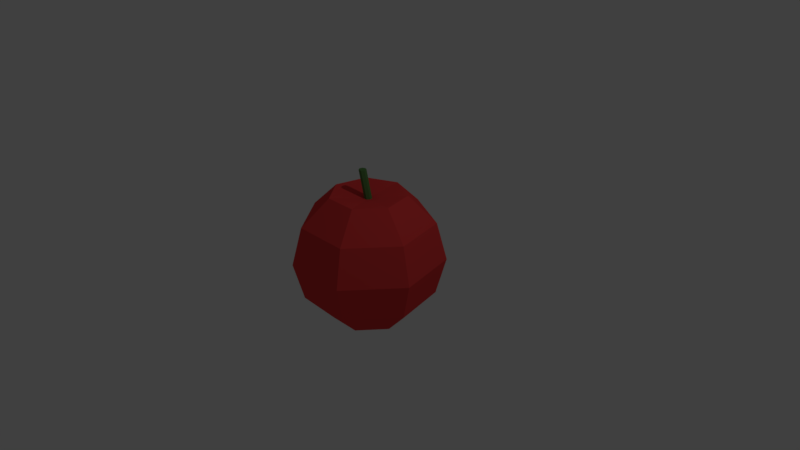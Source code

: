 # Source: apple.blend  (saved by Blender 2.79.1; exported with 4.5.12 LTS)
import bpy
from mathutils import Matrix  # noqa: F401  (used for matrix-valued properties, if any)

bpy.ops.wm.read_factory_settings(use_empty=True)
scene = bpy.context.scene
scene.name = 'Scene'

# ---- collections
col_collection_1 = bpy.data.collections.new('Collection 1'); scene.collection.children.link(col_collection_1)

# ---- materials (node trees are filled in below, after node groups)
mat_material_001 = bpy.data.materials.new('Material.001')
mat_material_001.alpha_threshold = 0.0
mat_material_001.use_transparent_shadow = False
mat_material_001.diffuse_color = (0.8, 0.0524, 0.0524, 1.0)
mat_material_001.roughness = 0.5
mat_material_002 = bpy.data.materials.new('Material.002')
mat_material_002.alpha_threshold = 0.0
mat_material_002.use_transparent_shadow = False
mat_material_002.diffuse_color = (0.09527, 0.233, 0.06503, 1.0)
mat_material_002.roughness = 0.5

# ---- material node trees

# ---- world
world_world = bpy.data.worlds.new('World'); scene.world = world_world
world_world.color = (0.05088, 0.05088, 0.05088)
world_world.use_sun_shadow = False
world_world.sun_shadow_jitter_overblur = 0.0
world_world.cycles.sampling_method = 'MANUAL'

# ---- cameras
cam_camera = bpy.data.cameras.new('Camera')
cam_camera.clip_end = 100.0
cam_camera.lens = 35.0
cam_camera.sensor_width = 32.0
cam_camera.sensor_height = 18.0
cam_camera.ortho_scale = 7.314
cam_camera.dof.focus_distance = 0.0
cam_camera.dof.aperture_fstop = 128.0

# ---- lights
light_lamp = bpy.data.lights.new('Lamp', 'POINT')
light_lamp.transmission_factor = 0.0
light_lamp.cutoff_distance = 30.0
light_lamp.energy = 100.0
light_lamp.shadow_buffer_clip_start = 1.001
light_lamp.shadow_soft_size = 0.1
light_lamp.shadow_maximum_resolution = 0.006
light_lamp.use_absolute_resolution = True

# ---- meshes
me_sphere = bpy.data.meshes.new('Sphere')
me_sphere.from_pydata([(0.0, 0.5, 0.8532), (0.0, 0.866, 0.5), (0.0, 1.0, -4.371e-08), (0.0, 0.866, -0.5), (0.0, 0.5, -0.866), (0.0, 0.05028, 0.7887), (0.3909, 0.3117, 0.8532), (0.6771, 0.54, 0.5), (0.7818, 0.6235, -4.371e-08), (0.6771, 0.54, -0.5), (0.3909, 0.3117, -0.866), (0.4875, -0.1113, 0.8532), (0.8443, -0.1927, 0.5), (0.9749, -0.2225, -4.371e-08), (0.8443, -0.1927, -0.5), (0.4875, -0.1113, -0.866), (0.2169, -0.4505, 0.8532), (0.3758, -0.7803, 0.5), (0.4339, -0.901, -4.371e-08), (0.3758, -0.7803, -0.5), (0.2169, -0.4505, -0.866), (0.0, 1.51e-07, -1.0), (-0.2169, -0.4505, 0.8532), (-0.3758, -0.7803, 0.5), (-0.4339, -0.901, -4.371e-08), (-0.3758, -0.7803, -0.5), (-0.2169, -0.4505, -0.866), (-0.4875, -0.1113, 0.8532), (-0.8443, -0.1927, 0.5), (-0.9749, -0.2225, -4.371e-08), (-0.8443, -0.1927, -0.5), (-0.4875, -0.1113, -0.866), (-0.3909, 0.3117, 0.8532), (-0.6771, 0.54, 0.5), (-0.7818, 0.6235, -4.371e-08), (-0.6771, 0.54, -0.5), (-0.3909, 0.3117, -0.866), (0.03931, 0.03135, 0.7887), (0.04902, -0.01119, 0.7887), (0.02182, -0.0453, 0.7887), (-0.02182, -0.0453, 0.7887), (-0.04902, -0.01119, 0.7887), (-0.03931, 0.03135, 0.7887), (-0.09783, 0.05028, 1.147), (-0.05852, 0.03135, 1.147), (-0.04881, -0.01119, 1.147), (-0.07601, -0.0453, 1.147), (-0.1196, -0.0453, 1.147), (-0.1468, -0.01119, 1.147), (-0.1371, 0.03135, 1.147)], [], [(2, 1, 7, 8), (16, 11, 38, 39), (21, 4, 10), (3, 2, 8, 9), (1, 0, 6, 7), (4, 3, 9, 10), (21, 10, 15), (9, 8, 13, 14), (7, 6, 11, 12), (10, 9, 14, 15), (8, 7, 12, 13), (32, 27, 41, 42), (21, 15, 20), (14, 13, 18, 19), (12, 11, 16, 17), (15, 14, 19, 20), (13, 12, 17, 18), (27, 22, 40, 41), (19, 18, 24, 25), (17, 16, 22, 23), (20, 19, 25, 26), (18, 17, 23, 24), (22, 16, 39, 40), (21, 20, 26), (23, 22, 27, 28), (26, 25, 30, 31), (24, 23, 28, 29), (11, 6, 37, 38), (21, 26, 31), (25, 24, 29, 30), (31, 30, 35, 36), (29, 28, 33, 34), (6, 0, 5, 37), (21, 31, 36), (30, 29, 34, 35), (28, 27, 32, 33), (36, 35, 3, 4), (34, 33, 1, 2), (0, 32, 42, 5), (21, 36, 4), (35, 34, 2, 3), (33, 32, 0, 1), (38, 37, 44, 45), (39, 38, 45, 46), (42, 41, 48, 49), (40, 39, 46, 47), (41, 40, 47, 48), (37, 5, 43, 44), (5, 42, 49, 43), (49, 48, 47, 46, 45, 44, 43)])
me_sphere.polygons.foreach_set('material_index', [0, 0, 0, 0, 0, 0, 0, 0, 0, 0, 0, 0, 0, 0, 0, 0, 0, 0, 0, 0, 0, 0, 0, 0, 0, 0, 0, 0, 0, 0, 0, 0, 0, 0, 0, 0, 0, 0, 0, 0, 0, 0, 1, 1, 1, 1, 1, 1, 1, 1])
me_sphere.materials.append(mat_material_001)
me_sphere.materials.append(mat_material_002)
me_sphere.use_remesh_preserve_volume = False
me_sphere.use_remesh_preserve_attributes = False
me_sphere.use_mirror_vertex_groups = False
me_sphere.update()

# ---- objects
ob_sphere = bpy.data.objects.new('Sphere', me_sphere)
ob_lamp = bpy.data.objects.new('Lamp', light_lamp)
ob_camera = bpy.data.objects.new('Camera', cam_camera)

# ---- transforms, parenting, visibility, modifiers, constraints
ob_sphere.location = (0.0, 0.0, 0.0)
ob_sphere.lineart.crease_threshold = 0.0
ob_lamp.location = (4.076, 1.005, 5.904)
ob_lamp.rotation_euler = (0.6503, 0.05522, 1.866)
ob_lamp.lock_rotations_4d = False
ob_lamp.empty_display_type = 'ARROWS'
ob_lamp.color = (0.0, 0.0, 0.0, 0.0)
ob_lamp.lineart.crease_threshold = 0.0
ob_camera.location = (7.481, -6.508, 5.344)
ob_camera.rotation_euler = (1.109, 0.0, 0.8149)
ob_camera.lock_rotations_4d = False
ob_camera.empty_display_type = 'ARROWS'
ob_camera.color = (0.0, 0.0, 0.0, 0.0)
ob_camera.display_type = 'WIRE'
ob_camera.lineart.crease_threshold = 0.0

# ---- collection membership
col_collection_1.objects.link(ob_sphere)
col_collection_1.objects.link(ob_lamp)
col_collection_1.objects.link(ob_camera)

# ---- scene / render settings (as saved in the file)
scene.camera = ob_camera
scene.frame_start = 1; scene.frame_end = 250; scene.frame_set(1)
scene.render.engine = 'BLENDER_EEVEE_NEXT'
scene.render.resolution_percentage = 50
scene.render.dither_intensity = 0.0
scene.cycles.use_denoising = False
scene.cycles.samples = 128
scene.cycles.sampling_pattern = 'TABULATED_SOBOL'
scene.cycles.use_adaptive_sampling = False
scene.cycles.use_light_tree = False
scene.view_settings.view_transform = 'Standard'
bpy.context.view_layer.update()
